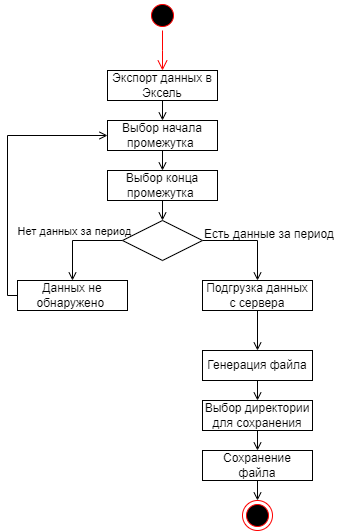

The diagram above was exported from draw.io. Its source (the exported page's mxGraphModel, read from the mxfile embedded in the PNG):
<mxGraphModel dx="514" dy="321" grid="1" gridSize="10" guides="1" tooltips="1" connect="1" arrows="1" fold="1" page="1" pageScale="1" pageWidth="1169" pageHeight="826" background="none" math="0" shadow="0">
  <root>
    <mxCell id="0" />
    <mxCell id="1" parent="0" />
    <mxCell id="kxyK4tryoptVB8l0mA_g-48" value="" style="ellipse;html=1;shape=startState;fillColor=#000000;strokeColor=#ff0000;" vertex="1" parent="1">
      <mxGeometry x="270" y="160" width="30" height="30" as="geometry" />
    </mxCell>
    <mxCell id="kxyK4tryoptVB8l0mA_g-49" value="" style="edgeStyle=orthogonalEdgeStyle;html=1;verticalAlign=bottom;endArrow=open;endSize=8;strokeColor=#ff0000;rounded=0;" edge="1" source="kxyK4tryoptVB8l0mA_g-48" parent="1">
      <mxGeometry relative="1" as="geometry">
        <mxPoint x="285" y="230" as="targetPoint" />
      </mxGeometry>
    </mxCell>
    <mxCell id="kxyK4tryoptVB8l0mA_g-53" style="edgeStyle=orthogonalEdgeStyle;rounded=0;orthogonalLoop=1;jettySize=auto;html=1;exitX=0.5;exitY=1;exitDx=0;exitDy=0;entryX=0.5;entryY=0;entryDx=0;entryDy=0;endArrow=open;endFill=0;" edge="1" parent="1" source="kxyK4tryoptVB8l0mA_g-50" target="kxyK4tryoptVB8l0mA_g-51">
      <mxGeometry relative="1" as="geometry" />
    </mxCell>
    <mxCell id="kxyK4tryoptVB8l0mA_g-50" value="Экспорт данных в Эксель" style="html=1;whiteSpace=wrap;" vertex="1" parent="1">
      <mxGeometry x="230" y="230" width="110" height="30" as="geometry" />
    </mxCell>
    <mxCell id="kxyK4tryoptVB8l0mA_g-54" style="edgeStyle=orthogonalEdgeStyle;rounded=0;orthogonalLoop=1;jettySize=auto;html=1;exitX=0.5;exitY=1;exitDx=0;exitDy=0;entryX=0.5;entryY=0;entryDx=0;entryDy=0;endArrow=open;endFill=0;" edge="1" parent="1" source="kxyK4tryoptVB8l0mA_g-51" target="kxyK4tryoptVB8l0mA_g-52">
      <mxGeometry relative="1" as="geometry" />
    </mxCell>
    <mxCell id="kxyK4tryoptVB8l0mA_g-51" value="Выбор начала промежутка&amp;nbsp;" style="html=1;whiteSpace=wrap;" vertex="1" parent="1">
      <mxGeometry x="230" y="280" width="110" height="30" as="geometry" />
    </mxCell>
    <mxCell id="kxyK4tryoptVB8l0mA_g-58" style="edgeStyle=orthogonalEdgeStyle;rounded=0;orthogonalLoop=1;jettySize=auto;html=1;exitX=0.5;exitY=1;exitDx=0;exitDy=0;entryX=0.5;entryY=0;entryDx=0;entryDy=0;endArrow=open;endFill=0;" edge="1" parent="1" source="kxyK4tryoptVB8l0mA_g-52" target="kxyK4tryoptVB8l0mA_g-57">
      <mxGeometry relative="1" as="geometry" />
    </mxCell>
    <mxCell id="kxyK4tryoptVB8l0mA_g-52" value="Выбор конца промежутка&amp;nbsp;" style="html=1;whiteSpace=wrap;" vertex="1" parent="1">
      <mxGeometry x="230" y="330" width="110" height="30" as="geometry" />
    </mxCell>
    <mxCell id="kxyK4tryoptVB8l0mA_g-61" style="edgeStyle=orthogonalEdgeStyle;rounded=0;orthogonalLoop=1;jettySize=auto;html=1;exitX=0;exitY=0.5;exitDx=0;exitDy=0;entryX=0.5;entryY=0;entryDx=0;entryDy=0;endArrow=open;endFill=0;" edge="1" parent="1" source="kxyK4tryoptVB8l0mA_g-57" target="kxyK4tryoptVB8l0mA_g-59">
      <mxGeometry relative="1" as="geometry" />
    </mxCell>
    <mxCell id="kxyK4tryoptVB8l0mA_g-74" value="Нет данных за период" style="edgeLabel;html=1;align=center;verticalAlign=middle;resizable=0;points=[];" vertex="1" connectable="0" parent="kxyK4tryoptVB8l0mA_g-61">
      <mxGeometry x="-0.1675" y="-2" relative="1" as="geometry">
        <mxPoint x="-12" y="-8" as="offset" />
      </mxGeometry>
    </mxCell>
    <mxCell id="kxyK4tryoptVB8l0mA_g-62" style="edgeStyle=orthogonalEdgeStyle;rounded=0;orthogonalLoop=1;jettySize=auto;html=1;exitX=1;exitY=0.5;exitDx=0;exitDy=0;entryX=0.5;entryY=0;entryDx=0;entryDy=0;endArrow=open;endFill=0;" edge="1" parent="1" source="kxyK4tryoptVB8l0mA_g-57" target="kxyK4tryoptVB8l0mA_g-60">
      <mxGeometry relative="1" as="geometry">
        <mxPoint x="400" y="400.28571428571433" as="targetPoint" />
        <Array as="points">
          <mxPoint x="380" y="400" />
        </Array>
      </mxGeometry>
    </mxCell>
    <mxCell id="kxyK4tryoptVB8l0mA_g-57" value="" style="rhombus;whiteSpace=wrap;html=1;" vertex="1" parent="1">
      <mxGeometry x="245" y="380" width="80" height="40" as="geometry" />
    </mxCell>
    <mxCell id="kxyK4tryoptVB8l0mA_g-63" style="edgeStyle=orthogonalEdgeStyle;rounded=0;orthogonalLoop=1;jettySize=auto;html=1;exitX=0;exitY=0.5;exitDx=0;exitDy=0;entryX=0;entryY=0.5;entryDx=0;entryDy=0;endArrow=open;endFill=0;" edge="1" parent="1" source="kxyK4tryoptVB8l0mA_g-59" target="kxyK4tryoptVB8l0mA_g-51">
      <mxGeometry relative="1" as="geometry">
        <Array as="points">
          <mxPoint x="130" y="455" />
          <mxPoint x="130" y="295" />
        </Array>
      </mxGeometry>
    </mxCell>
    <mxCell id="kxyK4tryoptVB8l0mA_g-59" value="Данных не обнаружено&amp;nbsp;" style="html=1;whiteSpace=wrap;" vertex="1" parent="1">
      <mxGeometry x="140" y="440" width="110" height="30" as="geometry" />
    </mxCell>
    <mxCell id="kxyK4tryoptVB8l0mA_g-66" style="edgeStyle=orthogonalEdgeStyle;rounded=0;orthogonalLoop=1;jettySize=auto;html=1;exitX=0.5;exitY=1;exitDx=0;exitDy=0;entryX=0.5;entryY=0;entryDx=0;entryDy=0;endArrow=open;endFill=0;" edge="1" parent="1" source="kxyK4tryoptVB8l0mA_g-60" target="kxyK4tryoptVB8l0mA_g-65">
      <mxGeometry relative="1" as="geometry" />
    </mxCell>
    <mxCell id="kxyK4tryoptVB8l0mA_g-60" value="Подгрузка данных с сервера" style="html=1;whiteSpace=wrap;" vertex="1" parent="1">
      <mxGeometry x="325" y="440" width="110" height="30" as="geometry" />
    </mxCell>
    <mxCell id="kxyK4tryoptVB8l0mA_g-68" style="edgeStyle=orthogonalEdgeStyle;rounded=0;orthogonalLoop=1;jettySize=auto;html=1;exitX=0.5;exitY=1;exitDx=0;exitDy=0;entryX=0.5;entryY=0;entryDx=0;entryDy=0;endArrow=open;endFill=0;" edge="1" parent="1" source="kxyK4tryoptVB8l0mA_g-65" target="kxyK4tryoptVB8l0mA_g-67">
      <mxGeometry relative="1" as="geometry" />
    </mxCell>
    <mxCell id="kxyK4tryoptVB8l0mA_g-65" value="Генерация файла" style="html=1;whiteSpace=wrap;" vertex="1" parent="1">
      <mxGeometry x="325" y="510" width="110" height="30" as="geometry" />
    </mxCell>
    <mxCell id="kxyK4tryoptVB8l0mA_g-71" style="edgeStyle=orthogonalEdgeStyle;rounded=0;orthogonalLoop=1;jettySize=auto;html=1;exitX=0.5;exitY=1;exitDx=0;exitDy=0;entryX=0.5;entryY=0;entryDx=0;entryDy=0;endArrow=open;endFill=0;" edge="1" parent="1" source="kxyK4tryoptVB8l0mA_g-67" target="kxyK4tryoptVB8l0mA_g-70">
      <mxGeometry relative="1" as="geometry" />
    </mxCell>
    <mxCell id="kxyK4tryoptVB8l0mA_g-67" value="Выбор директории для сохранения" style="html=1;whiteSpace=wrap;" vertex="1" parent="1">
      <mxGeometry x="325" y="560" width="110" height="30" as="geometry" />
    </mxCell>
    <mxCell id="kxyK4tryoptVB8l0mA_g-73" style="edgeStyle=orthogonalEdgeStyle;rounded=0;orthogonalLoop=1;jettySize=auto;html=1;exitX=0.5;exitY=1;exitDx=0;exitDy=0;entryX=0.5;entryY=0;entryDx=0;entryDy=0;endArrow=open;endFill=0;" edge="1" parent="1" source="kxyK4tryoptVB8l0mA_g-70" target="kxyK4tryoptVB8l0mA_g-72">
      <mxGeometry relative="1" as="geometry" />
    </mxCell>
    <mxCell id="kxyK4tryoptVB8l0mA_g-70" value="Сохранение файла" style="html=1;whiteSpace=wrap;" vertex="1" parent="1">
      <mxGeometry x="325" y="610" width="110" height="30" as="geometry" />
    </mxCell>
    <mxCell id="kxyK4tryoptVB8l0mA_g-72" value="" style="ellipse;html=1;shape=endState;fillColor=#000000;strokeColor=#ff0000;" vertex="1" parent="1">
      <mxGeometry x="365" y="660" width="30" height="30" as="geometry" />
    </mxCell>
    <mxCell id="kxyK4tryoptVB8l0mA_g-75" value="Есть данные за период" style="text;whiteSpace=wrap;html=1;" vertex="1" parent="1">
      <mxGeometry x="325" y="380" width="145" height="30" as="geometry" />
    </mxCell>
  </root>
</mxGraphModel>